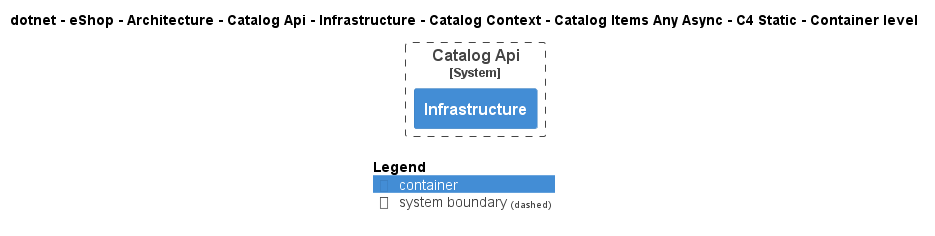

The diagram above was rendered by PlantUML. Its source (embedded in the PNG):
@startuml
!pragma layout smetana
!include ..\..\..\..\..\..\..\..\..\..\..\.c4s\C4_Container.puml

AddElementTag("c4interflow:lifecycle:new", $bgColor=green, $fontColor=#ffffff, $borderColor=green, $shadowing="False")
AddElementTag("c4interflow:lifecycle:changed", $bgColor=orange, $fontColor=#ffffff, $borderColor=orange, $shadowing="False")
AddElementTag("c4interflow:lifecycle:removed", $bgColor=red, $fontColor=#ffffff, $borderColor=red, $shadowing="False")

AddRelTag("c4interflow:lifecycle:new", $textColor=green, $lineColor=green)
AddRelTag("c4interflow:lifecycle:changed", $textColor=orange, $lineColor=orange)
AddRelTag("c4interflow:lifecycle:removed", $textColor=red, $lineColor=red)

SHOW_PERSON_PORTRAIT()
LAYOUT_TOP_DOWN()

skinparam linetype polyline

title dotnet - eShop - Architecture - Catalog Api - Infrastructure - Catalog Context - Catalog Items Any Async - C4 Static - Container level


System_Boundary(dotnet.eShop.Architecture.SoftwareSystems.CatalogApi, "Catalog Api") {
    Container(dotnet.eShop.Architecture.SoftwareSystems.CatalogApi.Containers.Infrastructure, "Infrastructure", "", "")
}



SHOW_LEGEND()
@enduml